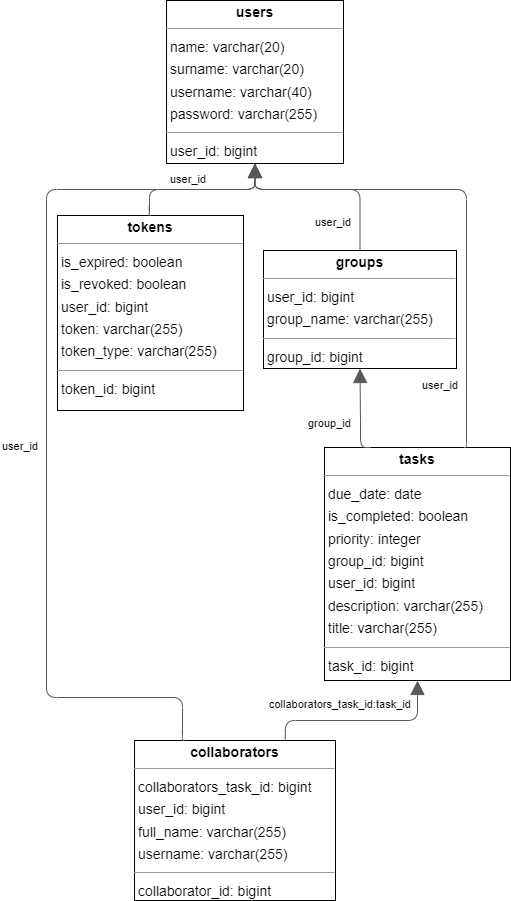

The diagram above was exported from draw.io. Its source (the exported page's mxGraphModel, read from the mxfile embedded in the PNG):
<mxGraphModel dx="1594" dy="1130" grid="1" gridSize="10" guides="1" tooltips="1" connect="1" arrows="1" fold="1" page="0" pageScale="1" pageWidth="850" pageHeight="1100" background="none" math="0" shadow="0">
  <root>
    <mxCell id="0" />
    <mxCell id="1" parent="0" />
    <mxCell id="node0" value="&lt;p style=&quot;margin:0px;margin-top:4px;text-align:center;&quot;&gt;&lt;b&gt;collaborators&lt;/b&gt;&lt;/p&gt;&lt;hr size=&quot;1&quot;/&gt;&lt;p style=&quot;margin:0 0 0 4px;line-height:1.6;&quot;&gt; collaborators_task_id: bigint&lt;br/&gt; user_id: bigint&lt;br/&gt; full_name: varchar(255)&lt;br/&gt; username: varchar(255)&lt;/p&gt;&lt;hr size=&quot;1&quot;/&gt;&lt;p style=&quot;margin:0 0 0 4px;line-height:1.6;&quot;&gt; collaborator_id: bigint&lt;/p&gt;" style="verticalAlign=top;align=left;overflow=fill;fontSize=14;fontFamily=Helvetica;html=1;rounded=0;shadow=0;comic=0;labelBackgroundColor=none;strokeWidth=1;" parent="1" vertex="1">
      <mxGeometry x="-260" y="620" width="201" height="160" as="geometry" />
    </mxCell>
    <mxCell id="node1" value="&lt;p style=&quot;margin:0px;margin-top:4px;text-align:center;&quot;&gt;&lt;b&gt;groups&lt;/b&gt;&lt;/p&gt;&lt;hr size=&quot;1&quot;/&gt;&lt;p style=&quot;margin:0 0 0 4px;line-height:1.6;&quot;&gt; user_id: bigint&lt;br/&gt; group_name: varchar(255)&lt;/p&gt;&lt;hr size=&quot;1&quot;/&gt;&lt;p style=&quot;margin:0 0 0 4px;line-height:1.6;&quot;&gt; group_id: bigint&lt;/p&gt;" style="verticalAlign=top;align=left;overflow=fill;fontSize=14;fontFamily=Helvetica;html=1;rounded=0;shadow=0;comic=0;labelBackgroundColor=none;strokeWidth=1;" parent="1" vertex="1">
      <mxGeometry x="-131" y="130" width="193" height="118" as="geometry" />
    </mxCell>
    <mxCell id="node2" value="&lt;p style=&quot;margin:0px;margin-top:4px;text-align:center;&quot;&gt;&lt;b&gt;tasks&lt;/b&gt;&lt;/p&gt;&lt;hr size=&quot;1&quot;/&gt;&lt;p style=&quot;margin:0 0 0 4px;line-height:1.6;&quot;&gt; due_date: date&lt;br/&gt; is_completed: boolean&lt;br/&gt; priority: integer&lt;br/&gt; group_id: bigint&lt;br/&gt; user_id: bigint&lt;br/&gt; description: varchar(255)&lt;br/&gt; title: varchar(255)&lt;/p&gt;&lt;hr size=&quot;1&quot;/&gt;&lt;p style=&quot;margin:0 0 0 4px;line-height:1.6;&quot;&gt; task_id: bigint&lt;/p&gt;" style="verticalAlign=top;align=left;overflow=fill;fontSize=14;fontFamily=Helvetica;html=1;rounded=0;shadow=0;comic=0;labelBackgroundColor=none;strokeWidth=1;" parent="1" vertex="1">
      <mxGeometry x="-70" y="327" width="186" height="233" as="geometry" />
    </mxCell>
    <mxCell id="node4" value="&lt;p style=&quot;margin:0px;margin-top:4px;text-align:center;&quot;&gt;&lt;b&gt;tokens&lt;/b&gt;&lt;/p&gt;&lt;hr size=&quot;1&quot;/&gt;&lt;p style=&quot;margin:0 0 0 4px;line-height:1.6;&quot;&gt; is_expired: boolean&lt;br/&gt; is_revoked: boolean&lt;br/&gt; user_id: bigint&lt;br/&gt; token: varchar(255)&lt;br/&gt; token_type: varchar(255)&lt;/p&gt;&lt;hr size=&quot;1&quot;/&gt;&lt;p style=&quot;margin:0 0 0 4px;line-height:1.6;&quot;&gt; token_id: bigint&lt;/p&gt;" style="verticalAlign=top;align=left;overflow=fill;fontSize=14;fontFamily=Helvetica;html=1;rounded=0;shadow=0;comic=0;labelBackgroundColor=none;strokeWidth=1;" parent="1" vertex="1">
      <mxGeometry x="-337" y="95" width="186" height="195" as="geometry" />
    </mxCell>
    <mxCell id="node3" value="&lt;p style=&quot;margin:0px;margin-top:4px;text-align:center;&quot;&gt;&lt;b&gt;users&lt;/b&gt;&lt;/p&gt;&lt;hr size=&quot;1&quot;/&gt;&lt;p style=&quot;margin:0 0 0 4px;line-height:1.6;&quot;&gt; name: varchar(20)&lt;br/&gt; surname: varchar(20)&lt;br/&gt; username: varchar(40)&lt;br/&gt; password: varchar(255)&lt;/p&gt;&lt;hr size=&quot;1&quot;/&gt;&lt;p style=&quot;margin:0 0 0 4px;line-height:1.6;&quot;&gt; user_id: bigint&lt;/p&gt;" style="verticalAlign=top;align=left;overflow=fill;fontSize=14;fontFamily=Helvetica;html=1;rounded=0;shadow=0;comic=0;labelBackgroundColor=none;strokeWidth=1;" parent="1" vertex="1">
      <mxGeometry x="-228" y="-120" width="177" height="163" as="geometry" />
    </mxCell>
    <mxCell id="edge4" value="" style="html=1;rounded=1;edgeStyle=orthogonalEdgeStyle;dashed=0;startArrow=none;endArrow=block;endSize=12;strokeColor=#595959;exitX=0.750;exitY=0.000;exitDx=0;exitDy=0;entryX=0.500;entryY=1.000;entryDx=0;entryDy=0;" parent="1" source="node0" target="node2" edge="1">
      <mxGeometry width="50" height="50" relative="1" as="geometry">
        <Array as="points">
          <mxPoint x="-109" y="600" />
          <mxPoint x="23" y="600" />
        </Array>
      </mxGeometry>
    </mxCell>
    <mxCell id="label26" value="collaborators_task_id:task_id" style="edgeLabel;resizable=0;html=1;align=left;verticalAlign=top;strokeColor=default;" parent="edge4" vertex="1" connectable="0">
      <mxGeometry x="-147" y="554" as="geometry">
        <mxPoint x="20" y="17" as="offset" />
      </mxGeometry>
    </mxCell>
    <mxCell id="edge0" value="" style="html=1;rounded=1;edgeStyle=orthogonalEdgeStyle;dashed=0;startArrow=none;endArrow=block;endSize=12;strokeColor=#595959;exitX=0.250;exitY=0.000;exitDx=0;exitDy=0;entryX=0.500;entryY=1.000;entryDx=0;entryDy=0;" parent="1" source="node0" target="node3" edge="1">
      <mxGeometry width="50" height="50" relative="1" as="geometry">
        <Array as="points">
          <mxPoint x="-212" y="577" />
          <mxPoint x="-348" y="577" />
          <mxPoint x="-348" y="69" />
          <mxPoint x="-140" y="69" />
        </Array>
      </mxGeometry>
    </mxCell>
    <mxCell id="label2" value="user_id" style="edgeLabel;resizable=0;html=1;align=left;verticalAlign=top;strokeColor=default;" parent="edge0" vertex="1" connectable="0">
      <mxGeometry x="-394" y="313" as="geometry" />
    </mxCell>
    <mxCell id="edge2" value="" style="html=1;rounded=1;edgeStyle=orthogonalEdgeStyle;dashed=0;startArrow=none;endArrow=block;endSize=12;strokeColor=#595959;exitX=0.500;exitY=0.000;exitDx=0;exitDy=0;entryX=0.500;entryY=1.000;entryDx=0;entryDy=0;" parent="1" source="node1" target="node3" edge="1">
      <mxGeometry width="50" height="50" relative="1" as="geometry">
        <Array as="points">
          <mxPoint x="-35" y="69" />
          <mxPoint x="-140" y="69" />
        </Array>
      </mxGeometry>
    </mxCell>
    <mxCell id="label14" value="user_id" style="edgeLabel;resizable=0;html=1;align=left;verticalAlign=top;strokeColor=default;" parent="edge2" vertex="1" connectable="0">
      <mxGeometry x="-81" y="89" as="geometry" />
    </mxCell>
    <mxCell id="edge3" value="" style="html=1;rounded=1;edgeStyle=orthogonalEdgeStyle;dashed=0;startArrow=none;endArrow=block;endSize=12;strokeColor=#595959;exitX=0.250;exitY=0.000;exitDx=0;exitDy=0;entryX=0.500;entryY=1.000;entryDx=0;entryDy=0;" parent="1" source="node2" target="node1" edge="1">
      <mxGeometry width="50" height="50" relative="1" as="geometry">
        <Array as="points">
          <mxPoint x="-34" y="327" />
          <mxPoint x="-34" y="300" />
        </Array>
      </mxGeometry>
    </mxCell>
    <mxCell id="label20" value="group_id" style="edgeLabel;resizable=0;html=1;align=left;verticalAlign=top;strokeColor=default;" parent="edge3" vertex="1" connectable="0">
      <mxGeometry x="-88" y="290" as="geometry" />
    </mxCell>
    <mxCell id="edge1" value="" style="html=1;rounded=1;edgeStyle=orthogonalEdgeStyle;dashed=0;startArrow=none;endArrow=block;endSize=12;strokeColor=#595959;exitX=0.750;exitY=0.000;exitDx=0;exitDy=0;entryX=0.500;entryY=1.000;entryDx=0;entryDy=0;" parent="1" source="node2" target="node3" edge="1">
      <mxGeometry width="50" height="50" relative="1" as="geometry">
        <Array as="points">
          <mxPoint x="72" y="327" />
          <mxPoint x="72" y="69" />
          <mxPoint x="-139" y="69" />
        </Array>
      </mxGeometry>
    </mxCell>
    <mxCell id="label8" value="user_id" style="edgeLabel;resizable=0;html=1;align=left;verticalAlign=top;strokeColor=default;" parent="edge1" vertex="1" connectable="0">
      <mxGeometry x="26" y="252" as="geometry" />
    </mxCell>
    <mxCell id="edge5" value="" style="html=1;rounded=1;edgeStyle=orthogonalEdgeStyle;dashed=0;startArrow=none;endArrow=block;endSize=12;strokeColor=#595959;exitX=0.500;exitY=0.000;exitDx=0;exitDy=0;entryX=0.500;entryY=1.000;entryDx=0;entryDy=0;" parent="1" source="node4" target="node3" edge="1">
      <mxGeometry width="50" height="50" relative="1" as="geometry">
        <Array as="points">
          <mxPoint x="-245" y="69" />
          <mxPoint x="-140" y="69" />
        </Array>
      </mxGeometry>
    </mxCell>
    <mxCell id="label32" value="user_id" style="edgeLabel;resizable=0;html=1;align=left;verticalAlign=top;strokeColor=default;" parent="edge5" vertex="1" connectable="0">
      <mxGeometry x="-226" y="46" as="geometry" />
    </mxCell>
  </root>
</mxGraphModel>